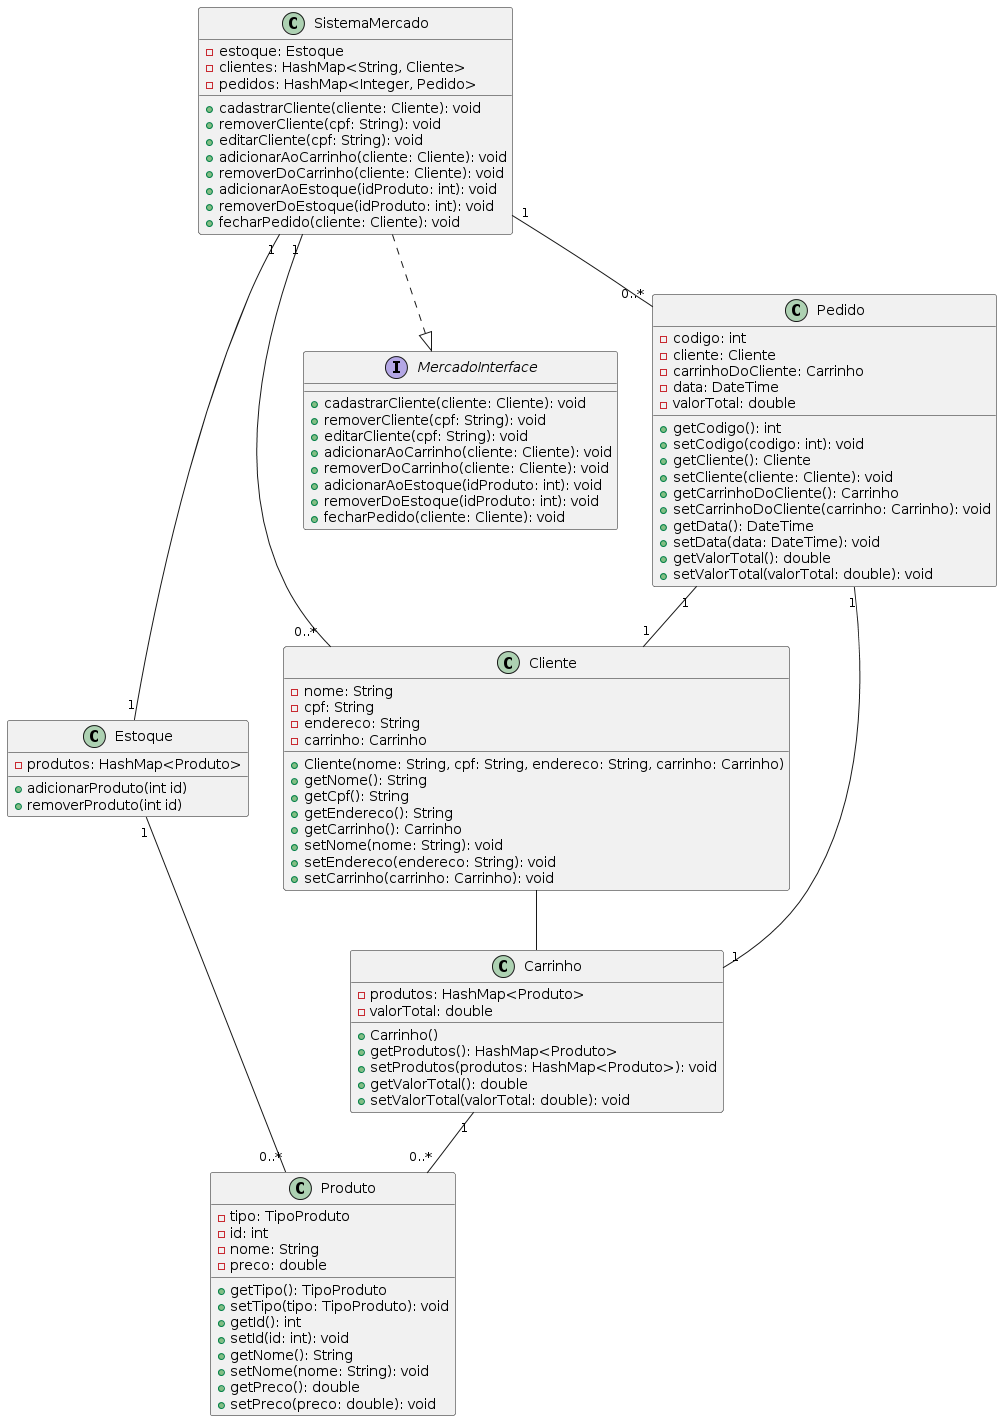

The diagram above was rendered by PlantUML. Its source (embedded in the PNG):
@startuml
class Cliente {
    - nome: String
    - cpf: String
    - endereco: String
    - carrinho: Carrinho
    
    + Cliente(nome: String, cpf: String, endereco: String, carrinho: Carrinho)
    + getNome(): String
    + getCpf(): String
    + getEndereco(): String
    + getCarrinho(): Carrinho
    + setNome(nome: String): void
    + setEndereco(endereco: String): void
    + setCarrinho(carrinho: Carrinho): void
}
class Estoque {
    - produtos: HashMap<Produto>
    + adicionarProduto(int id)
    + removerProduto(int id)
}

class Carrinho {
    - produtos: HashMap<Produto>
    - valorTotal: double
    
    + Carrinho()
    + getProdutos(): HashMap<Produto>
    + setProdutos(produtos: HashMap<Produto>): void
    + getValorTotal(): double
    + setValorTotal(valorTotal: double): void
}

class Produto {
    - tipo: TipoProduto
    - id: int
    - nome: String
    - preco: double
    
    + getTipo(): TipoProduto
    + setTipo(tipo: TipoProduto): void
    + getId(): int
    + setId(id: int): void
    + getNome(): String
    + setNome(nome: String): void
    + getPreco(): double
    + setPreco(preco: double): void
}

interface MercadoInterface {
    + cadastrarCliente(cliente: Cliente): void
    + removerCliente(cpf: String): void
    + editarCliente(cpf: String): void
    + adicionarAoCarrinho(cliente: Cliente): void
    + removerDoCarrinho(cliente: Cliente): void
    + adicionarAoEstoque(idProduto: int): void
    + removerDoEstoque(idProduto: int): void
    + fecharPedido(cliente: Cliente): void
}

class SistemaMercado {
    - estoque: Estoque
    - clientes: HashMap<String, Cliente>
    - pedidos: HashMap<Integer, Pedido>
    
    + cadastrarCliente(cliente: Cliente): void
    + removerCliente(cpf: String): void
    + editarCliente(cpf: String): void
    + adicionarAoCarrinho(cliente: Cliente): void
    + removerDoCarrinho(cliente: Cliente): void
    + adicionarAoEstoque(idProduto: int): void
    + removerDoEstoque(idProduto: int): void
    + fecharPedido(cliente: Cliente): void
}

class Pedido {
    - codigo: int
    - cliente: Cliente
    - carrinhoDoCliente: Carrinho
    - data: DateTime
    - valorTotal: double
    
    + getCodigo(): int
    + setCodigo(codigo: int): void
    + getCliente(): Cliente
    + setCliente(cliente: Cliente): void
    + getCarrinhoDoCliente(): Carrinho
    + setCarrinhoDoCliente(carrinho: Carrinho): void
    + getData(): DateTime
    + setData(data: DateTime): void
    + getValorTotal(): double
    + setValorTotal(valorTotal: double): void
}

SistemaMercado ..|> MercadoInterface
Cliente -- Carrinho
Carrinho "1" -- "0..*" Produto
Pedido "1" -- "1" Cliente
Pedido "1" -- "1" Carrinho
Estoque "1" -- "0..*" Produto
SistemaMercado "1" -- "0..*" Cliente
SistemaMercado "1" -- "0..*" Pedido
SistemaMercado "1" -- "1" Estoque
@enduml